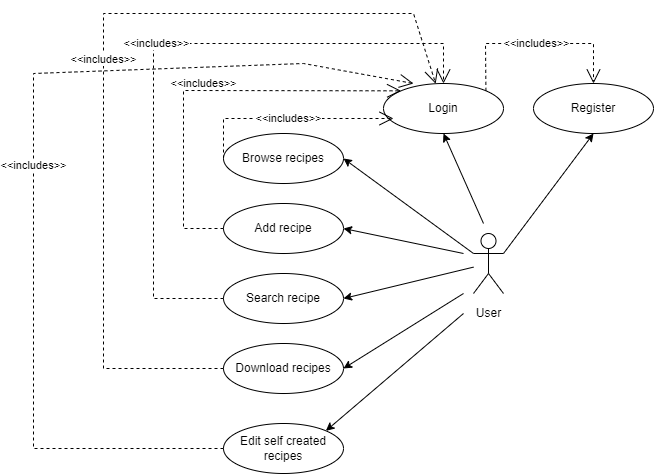

The diagram above was exported from draw.io. Its source (the exported page's mxGraphModel, read from the mxfile embedded in the PNG):
<mxGraphModel dx="1247" dy="740" grid="1" gridSize="10" guides="1" tooltips="1" connect="1" arrows="1" fold="1" page="1" pageScale="1" pageWidth="827" pageHeight="1169" math="0" shadow="0">
  <root>
    <mxCell id="0" />
    <mxCell id="1" parent="0" />
    <mxCell id="6BpoAnecNYVIScGzV737-5" value="" style="shape=umlActor;verticalLabelPosition=bottom;verticalAlign=top;html=1;outlineConnect=0;" parent="1" vertex="1">
      <mxGeometry x="560" y="240" width="30" height="60" as="geometry" />
    </mxCell>
    <mxCell id="6BpoAnecNYVIScGzV737-8" value="User" style="text;html=1;align=center;verticalAlign=middle;resizable=0;points=[];autosize=1;strokeColor=none;fillColor=none;" parent="1" vertex="1">
      <mxGeometry x="555" y="310" width="40" height="20" as="geometry" />
    </mxCell>
    <mxCell id="6BpoAnecNYVIScGzV737-9" value="Search recipe" style="ellipse;whiteSpace=wrap;html=1;" parent="1" vertex="1">
      <mxGeometry x="310" y="280" width="120" height="50" as="geometry" />
    </mxCell>
    <mxCell id="6BpoAnecNYVIScGzV737-10" value="Login" style="ellipse;whiteSpace=wrap;html=1;" parent="1" vertex="1">
      <mxGeometry x="470" y="90" width="120" height="50" as="geometry" />
    </mxCell>
    <mxCell id="6BpoAnecNYVIScGzV737-11" value="Register" style="ellipse;whiteSpace=wrap;html=1;" parent="1" vertex="1">
      <mxGeometry x="620" y="90" width="120" height="50" as="geometry" />
    </mxCell>
    <mxCell id="6BpoAnecNYVIScGzV737-12" value="Browse recipes" style="ellipse;whiteSpace=wrap;html=1;" parent="1" vertex="1">
      <mxGeometry x="310" y="140" width="120" height="50" as="geometry" />
    </mxCell>
    <mxCell id="6BpoAnecNYVIScGzV737-13" value="Add recipe" style="ellipse;whiteSpace=wrap;html=1;" parent="1" vertex="1">
      <mxGeometry x="310" y="210" width="120" height="50" as="geometry" />
    </mxCell>
    <mxCell id="6BpoAnecNYVIScGzV737-16" value="" style="endArrow=classic;html=1;rounded=0;entryX=1;entryY=0.5;entryDx=0;entryDy=0;" parent="1" source="6BpoAnecNYVIScGzV737-5" target="6BpoAnecNYVIScGzV737-9" edge="1">
      <mxGeometry width="50" height="50" relative="1" as="geometry">
        <mxPoint x="390" y="400" as="sourcePoint" />
        <mxPoint x="440" y="350" as="targetPoint" />
      </mxGeometry>
    </mxCell>
    <mxCell id="6BpoAnecNYVIScGzV737-17" value="" style="endArrow=classic;html=1;rounded=0;entryX=1;entryY=0.5;entryDx=0;entryDy=0;" parent="1" target="6BpoAnecNYVIScGzV737-13" edge="1">
      <mxGeometry width="50" height="50" relative="1" as="geometry">
        <mxPoint x="550" y="260" as="sourcePoint" />
        <mxPoint x="440" y="315" as="targetPoint" />
      </mxGeometry>
    </mxCell>
    <mxCell id="6BpoAnecNYVIScGzV737-18" value="" style="endArrow=classic;html=1;rounded=0;entryX=1;entryY=0.5;entryDx=0;entryDy=0;exitX=0;exitY=0.3333333333333333;exitDx=0;exitDy=0;exitPerimeter=0;" parent="1" source="6BpoAnecNYVIScGzV737-5" target="6BpoAnecNYVIScGzV737-12" edge="1">
      <mxGeometry width="50" height="50" relative="1" as="geometry">
        <mxPoint x="580" y="293.62068965517244" as="sourcePoint" />
        <mxPoint x="450" y="325" as="targetPoint" />
      </mxGeometry>
    </mxCell>
    <mxCell id="6BpoAnecNYVIScGzV737-19" value="" style="endArrow=classic;html=1;rounded=0;entryX=0.5;entryY=1;entryDx=0;entryDy=0;exitX=1;exitY=0.3333333333333333;exitDx=0;exitDy=0;exitPerimeter=0;" parent="1" source="6BpoAnecNYVIScGzV737-5" target="6BpoAnecNYVIScGzV737-11" edge="1">
      <mxGeometry width="50" height="50" relative="1" as="geometry">
        <mxPoint x="390" y="400" as="sourcePoint" />
        <mxPoint x="440" y="350" as="targetPoint" />
      </mxGeometry>
    </mxCell>
    <mxCell id="6BpoAnecNYVIScGzV737-20" value="" style="endArrow=classic;html=1;rounded=0;entryX=0.5;entryY=1;entryDx=0;entryDy=0;" parent="1" target="6BpoAnecNYVIScGzV737-10" edge="1">
      <mxGeometry width="50" height="50" relative="1" as="geometry">
        <mxPoint x="570" y="230" as="sourcePoint" />
        <mxPoint x="440" y="350" as="targetPoint" />
      </mxGeometry>
    </mxCell>
    <mxCell id="6BpoAnecNYVIScGzV737-22" value="&amp;lt;&amp;lt;includes&amp;gt;&amp;gt;" style="endArrow=open;endSize=12;dashed=1;html=1;rounded=0;exitX=0;exitY=0.5;exitDx=0;exitDy=0;" parent="1" source="6BpoAnecNYVIScGzV737-12" edge="1">
      <mxGeometry width="160" relative="1" as="geometry">
        <mxPoint x="320" y="175" as="sourcePoint" />
        <mxPoint x="480" y="125" as="targetPoint" />
        <Array as="points">
          <mxPoint x="310" y="125" />
        </Array>
      </mxGeometry>
    </mxCell>
    <mxCell id="6BpoAnecNYVIScGzV737-23" value="&amp;lt;&amp;lt;includes&amp;gt;&amp;gt;" style="endArrow=open;endSize=12;dashed=1;html=1;rounded=0;exitX=0;exitY=0.5;exitDx=0;exitDy=0;entryX=0;entryY=0;entryDx=0;entryDy=0;" parent="1" source="6BpoAnecNYVIScGzV737-13" target="6BpoAnecNYVIScGzV737-10" edge="1">
      <mxGeometry x="0.001" y="7" width="160" relative="1" as="geometry">
        <mxPoint x="130" y="340" as="sourcePoint" />
        <mxPoint x="290" y="290" as="targetPoint" />
        <Array as="points">
          <mxPoint x="270" y="235" />
          <mxPoint x="270" y="97" />
        </Array>
        <mxPoint as="offset" />
      </mxGeometry>
    </mxCell>
    <mxCell id="6BpoAnecNYVIScGzV737-24" value="&amp;lt;&amp;lt;includes&amp;gt;&amp;gt;" style="endArrow=open;endSize=12;dashed=1;html=1;rounded=0;exitX=0;exitY=0.5;exitDx=0;exitDy=0;entryX=0.5;entryY=0;entryDx=0;entryDy=0;" parent="1" source="6BpoAnecNYVIScGzV737-9" target="6BpoAnecNYVIScGzV737-10" edge="1">
      <mxGeometry width="160" relative="1" as="geometry">
        <mxPoint x="110" y="438" as="sourcePoint" />
        <mxPoint x="287.57359312880703" y="300.32233047033617" as="targetPoint" />
        <Array as="points">
          <mxPoint x="240" y="305" />
          <mxPoint x="240" y="50" />
          <mxPoint x="530" y="50" />
        </Array>
      </mxGeometry>
    </mxCell>
    <mxCell id="6BpoAnecNYVIScGzV737-27" value="&amp;lt;&amp;lt;includes&amp;gt;&amp;gt;" style="endArrow=open;endSize=12;dashed=1;html=1;rounded=0;exitX=1;exitY=0;exitDx=0;exitDy=0;entryX=0.5;entryY=0;entryDx=0;entryDy=0;" parent="1" source="6BpoAnecNYVIScGzV737-10" target="6BpoAnecNYVIScGzV737-11" edge="1">
      <mxGeometry width="160" relative="1" as="geometry">
        <mxPoint x="560" y="80" as="sourcePoint" />
        <mxPoint x="730" y="40" as="targetPoint" />
        <Array as="points">
          <mxPoint x="572" y="50" />
          <mxPoint x="680" y="50" />
        </Array>
      </mxGeometry>
    </mxCell>
    <mxCell id="6BpoAnecNYVIScGzV737-29" value="Download recipes" style="ellipse;whiteSpace=wrap;html=1;" parent="1" vertex="1">
      <mxGeometry x="310" y="350" width="120" height="50" as="geometry" />
    </mxCell>
    <mxCell id="6BpoAnecNYVIScGzV737-30" value="&amp;lt;&amp;lt;includes&amp;gt;&amp;gt;" style="endArrow=open;endSize=12;dashed=1;html=1;rounded=0;exitX=0;exitY=0.5;exitDx=0;exitDy=0;" parent="1" source="6BpoAnecNYVIScGzV737-29" target="6BpoAnecNYVIScGzV737-10" edge="1">
      <mxGeometry width="160" relative="1" as="geometry">
        <mxPoint x="110" y="476.25" as="sourcePoint" />
        <mxPoint x="501" y="95" as="targetPoint" />
        <Array as="points">
          <mxPoint x="190" y="375" />
          <mxPoint x="190" y="63.75" />
          <mxPoint x="190" y="20" />
          <mxPoint x="500" y="20" />
        </Array>
      </mxGeometry>
    </mxCell>
    <mxCell id="deeGjp2qlcPAACyEOTEM-1" value="" style="endArrow=classic;html=1;rounded=0;entryX=1;entryY=0.5;entryDx=0;entryDy=0;" edge="1" parent="1" target="6BpoAnecNYVIScGzV737-29">
      <mxGeometry width="50" height="50" relative="1" as="geometry">
        <mxPoint x="550" y="300" as="sourcePoint" />
        <mxPoint x="440" y="315" as="targetPoint" />
      </mxGeometry>
    </mxCell>
    <mxCell id="deeGjp2qlcPAACyEOTEM-2" value="Edit self created recipes" style="ellipse;whiteSpace=wrap;html=1;" vertex="1" parent="1">
      <mxGeometry x="310" y="430" width="120" height="50" as="geometry" />
    </mxCell>
    <mxCell id="deeGjp2qlcPAACyEOTEM-3" value="" style="endArrow=classic;html=1;rounded=0;entryX=1;entryY=0;entryDx=0;entryDy=0;" edge="1" parent="1" target="deeGjp2qlcPAACyEOTEM-2">
      <mxGeometry width="50" height="50" relative="1" as="geometry">
        <mxPoint x="550" y="320" as="sourcePoint" />
        <mxPoint x="440" y="430" as="targetPoint" />
      </mxGeometry>
    </mxCell>
    <mxCell id="deeGjp2qlcPAACyEOTEM-4" value="&amp;lt;&amp;lt;includes&amp;gt;&amp;gt;" style="endArrow=open;endSize=12;dashed=1;html=1;rounded=0;exitX=0;exitY=0.5;exitDx=0;exitDy=0;entryX=0.25;entryY=0;entryDx=0;entryDy=0;entryPerimeter=0;" edge="1" parent="1" source="deeGjp2qlcPAACyEOTEM-2" target="6BpoAnecNYVIScGzV737-10">
      <mxGeometry width="160" relative="1" as="geometry">
        <mxPoint x="170" y="565" as="sourcePoint" />
        <mxPoint x="382.1727292457167" y="280.2136426114366" as="targetPoint" />
        <Array as="points">
          <mxPoint x="120" y="455" />
          <mxPoint x="120" y="250" />
          <mxPoint x="120" y="80" />
          <mxPoint x="390" y="70" />
        </Array>
      </mxGeometry>
    </mxCell>
  </root>
</mxGraphModel>